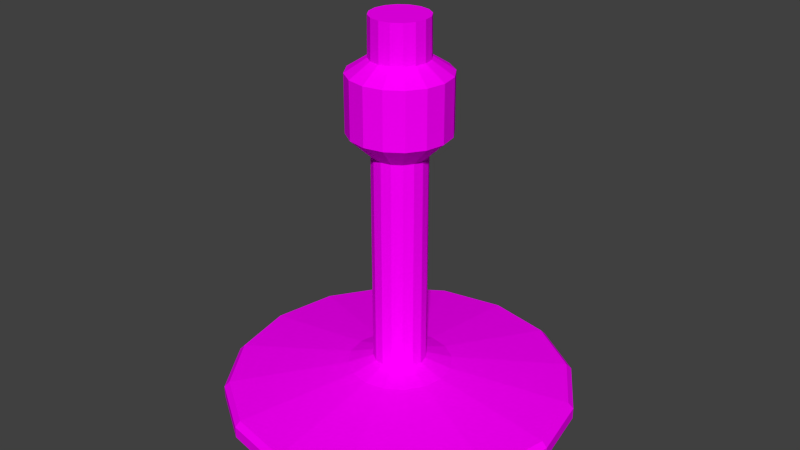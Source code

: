 # Source: lamp.blend  (saved by Blender 2.79.0; exported with 4.5.12 LTS)
import bpy
from mathutils import Matrix  # noqa: F401  (used for matrix-valued properties, if any)

bpy.ops.wm.read_factory_settings(use_empty=True)
scene = bpy.context.scene
scene.name = 'Scene'

# ---- collections
col_collection_1 = bpy.data.collections.new('Collection 1'); scene.collection.children.link(col_collection_1)

# ---- images (referenced by path relative to the original .blend; pixels are not part of the script)
import os
ASSET_DIR = os.environ.get("B2B_ASSET_DIR", "")  # directory of the original .blend (textures are referenced by path, not embedded)
HERE = os.path.dirname(os.path.abspath(__file__))  # packed textures are extracted next to this script under _unpacked/

def load_image(name, relpath, width, height, colorspace="sRGB"):
    """Load a texture the original file referenced (path relative to the .blend, or extracted next to this script)."""
    p = next((c for c in (os.path.join(HERE, relpath), os.path.join(ASSET_DIR, relpath)) if relpath and os.path.exists(c)), "")
    if p:
        img = bpy.data.images.load(p, check_existing=True)
        img.name = name
    else:  # same state as the original file: an image datablock whose file is absent (Cycles renders it pink)
        img = bpy.data.images.new(name, width, height)
        img.source = "FILE"
        img.filepath = "//" + (relpath or name)
    img.colorspace_settings.name = colorspace
    return img
img_lamp_png = load_image('lamp.png', 'lamp.png', 1024, 1024, 'sRGB')

# ---- materials (node trees are filled in below, after node groups)
mat_lamp = bpy.data.materials.new('lamp')
mat_lamp.alpha_threshold = 0.0
mat_lamp.roughness = 0.5
mat_lamp.line_color = (0.0, 0.0, 0.0, 1.0)

# ---- material node trees
mat_lamp.use_nodes = True; mat_lamp.node_tree.nodes.clear()
_N = mat_lamp.node_tree.nodes; _L = mat_lamp.node_tree.links
n0 = _N.new('ShaderNodeOutputMaterial'); n0.name = 'Material Output'; n0.location = (300, 300)
n1 = _N.new('ShaderNodeBsdfDiffuse'); n1.name = 'Diffuse BSDF'; n1.location = (10, 300)
n2 = _N.new('ShaderNodeTexImage'); n2.name = 'Image Texture'; n2.location = (-180, 300)
n2.width = 140
n2.image = img_lamp_png
_L.new(n1.outputs[0], n0.inputs[0])
_L.new(n2.outputs[0], n1.inputs[0])
n0.is_active_output = True

# ---- world
world_world = bpy.data.worlds.new('World'); scene.world = world_world
world_world.color = (0.05088, 0.05088, 0.05088)
world_world.use_sun_shadow = False
world_world.sun_shadow_jitter_overblur = 0.0
world_world.cycles.sampling_method = 'NONE'
world_world.cycles.sample_map_resolution = 256

# ---- meshes
me_cylinder = bpy.data.meshes.new('Cylinder')
me_cylinder.from_pydata([(-1.239e-09, 0.05038, -0.06701), (-5.046e-10, 0.04978, 9.362e-05), (0.01928, 0.04655, -0.06701), (0.01905, 0.04599, 9.362e-05), (0.03562, 0.03562, -0.06701), (0.0352, 0.0352, 9.362e-05), (0.04655, 0.01928, -0.06701), (0.04599, 0.01905, 9.362e-05), (0.05038, -2.355e-09, -0.06701), (0.04978, -2.327e-09, 9.362e-05), (0.04655, -0.01928, -0.06701), (0.04599, -0.01905, 9.362e-05), (0.03562, -0.03562, -0.06701), (0.0352, -0.0352, 9.362e-05), (0.01928, -0.04655, -0.06701), (0.01905, -0.04599, 9.362e-05), (6.369e-09, -0.05038, -0.06701), (7.011e-09, -0.04978, 9.362e-05), (-0.01928, -0.04655, -0.06701), (-0.01905, -0.04599, 9.362e-05), (-0.03562, -0.03562, -0.06701), (-0.0352, -0.0352, 9.362e-05), (-0.04655, -0.01928, -0.06701), (-0.04599, -0.01905, 9.362e-05), (-0.05038, 4.476e-10, -0.06701), (-0.04978, 4.426e-10, 9.362e-05), (-0.04655, 0.01928, -0.06701), (-0.04599, 0.01905, 9.362e-05), (-0.03562, 0.03562, -0.06701), (-0.0352, 0.0352, 9.362e-05), (-0.01928, 0.04655, -0.06701), (-0.01905, 0.04599, 9.362e-05), (-2.677e-09, 0.0871, -0.09084), (0.03333, 0.08047, -0.09084), (0.06159, 0.06159, -0.09084), (0.08047, 0.03333, -0.09084), (0.0871, -4.376e-09, -0.09084), (0.08047, -0.03333, -0.09084), (0.06159, -0.06159, -0.09084), (0.03333, -0.08047, -0.09084), (1.047e-08, -0.0871, -0.09084), (-0.03333, -0.08047, -0.09084), (-0.06159, -0.06159, -0.09084), (-0.08047, -0.03333, -0.09084), (-0.0871, 4.696e-10, -0.09084), (-0.08047, 0.03333, -0.09084), (-0.06159, 0.06159, -0.09084), (-0.03333, 0.08047, -0.09084), (3.256e-10, 0.0871, -0.1896), (0.03333, 0.08047, -0.1896), (0.06159, 0.06159, -0.1896), (0.08047, 0.03333, -0.1896), (0.0871, -4.376e-09, -0.1896), (0.08047, -0.03333, -0.1896), (0.06159, -0.06159, -0.1896), (0.03333, -0.08047, -0.1896), (1.348e-08, -0.0871, -0.1896), (-0.03333, -0.08047, -0.1896), (-0.06159, -0.06159, -0.1896), (-0.08047, -0.03333, -0.1896), (-0.0871, 4.696e-10, -0.1896), (-0.08047, 0.03333, -0.1896), (-0.06159, 0.06159, -0.1896), (-0.03333, 0.08047, -0.1896), (1.936e-09, 0.04723, -0.2273), (0.01807, 0.04363, -0.2273), (0.03339, 0.03339, -0.2273), (0.04363, 0.01807, -0.2273), (0.04723, -1.878e-09, -0.2273), (0.04363, -0.01807, -0.2273), (0.03339, -0.03339, -0.2273), (0.01807, -0.04363, -0.2273), (9.067e-09, -0.04723, -0.2273), (-0.01807, -0.04363, -0.2273), (-0.03339, -0.03339, -0.2273), (-0.04363, -0.01807, -0.2273), (-0.04723, 7.493e-10, -0.2273), (-0.04363, 0.01807, -0.2273), (-0.03339, 0.03339, -0.2273), (-0.01807, 0.04363, -0.2273), (1.074e-08, 0.04647, -0.6056), (0.01778, 0.04293, -0.6056), (0.03286, 0.03286, -0.6056), (0.04293, 0.01778, -0.6056), (0.04647, -1.601e-09, -0.6056), (0.04293, -0.01778, -0.6056), (0.03286, -0.03286, -0.6056), (0.01778, -0.04293, -0.6056), (1.775e-08, -0.04647, -0.6056), (-0.01778, -0.04293, -0.6056), (-0.03286, -0.03286, -0.6056), (-0.04293, -0.01778, -0.6056), (-0.04647, 9.841e-10, -0.6056), (-0.04293, 0.01778, -0.6056), (-0.03286, 0.03286, -0.6056), (-0.01778, 0.04293, -0.6056), (8.996e-09, 0.09101, -0.6189), (0.03483, 0.08408, -0.6189), (0.06435, 0.06435, -0.6189), (0.08408, 0.03483, -0.6189), (0.09101, -3.936e-09, -0.6189), (0.08408, -0.03483, -0.6189), (0.06435, -0.06435, -0.6189), (0.03483, -0.08408, -0.6189), (2.274e-08, -0.09101, -0.6189), (-0.03483, -0.08408, -0.6189), (-0.06435, -0.06435, -0.6189), (-0.08408, -0.03483, -0.6189), (-0.09101, 1.127e-09, -0.6189), (-0.08408, 0.03483, -0.6189), (-0.06435, 0.06435, -0.6189), (-0.03483, 0.08408, -0.6189), (-1.497e-08, 0.2975, -0.6469), (0.1139, 0.2749, -0.6469), (0.2104, 0.2104, -0.6469), (0.2749, 0.1139, -0.6469), (0.2975, -1.278e-08, -0.6469), (0.2749, -0.1139, -0.6469), (0.2104, -0.2104, -0.6469), (0.1139, -0.2749, -0.6469), (2.995e-08, -0.2975, -0.6469), (-0.1139, -0.2749, -0.6469), (-0.2104, -0.2104, -0.6469), (-0.2749, -0.1139, -0.6469), (-0.2975, 3.776e-09, -0.6469), (-0.2749, 0.1139, -0.6469), (-0.2104, 0.2104, -0.6469), (-0.1139, 0.2749, -0.6469), (-1.574e-08, 0.3068, -0.6565), (0.1174, 0.2834, -0.6565), (0.2169, 0.2169, -0.6565), (0.2834, 0.1174, -0.6565), (0.3068, -1.304e-08, -0.6565), (0.2834, -0.1174, -0.6565), (0.2169, -0.2169, -0.6565), (0.1174, -0.2834, -0.6565), (3.058e-08, -0.3068, -0.6565), (-0.1174, -0.2834, -0.6565), (-0.2169, -0.2169, -0.6565), (-0.2834, -0.1174, -0.6565), (-0.3068, 4.028e-09, -0.6565), (-0.2834, 0.1174, -0.6565), (-0.2169, 0.2169, -0.6565), (-0.1174, 0.2834, -0.6565), (-1.52e-08, 0.3068, -0.6768), (0.1174, 0.2834, -0.6768), (0.2169, 0.2169, -0.6768), (0.2834, 0.1174, -0.6768), (0.3068, -1.304e-08, -0.6768), (0.2834, -0.1174, -0.6768), (0.2169, -0.2169, -0.6768), (0.1174, -0.2834, -0.6768), (3.112e-08, -0.3068, -0.6768), (-0.1174, -0.2834, -0.6768), (-0.2169, -0.2169, -0.6768), (-0.2834, -0.1174, -0.6768), (-0.3068, 4.028e-09, -0.6768), (-0.2834, 0.1174, -0.6768), (-0.2169, 0.2169, -0.6768), (-0.1174, 0.2834, -0.6768), (-1.503e-08, 0.293, -0.69), (0.1121, 0.2707, -0.69), (0.2072, 0.2072, -0.69), (0.2707, 0.1121, -0.69), (0.293, -1.24e-08, -0.69), (0.2707, -0.1121, -0.69), (0.2072, -0.2072, -0.69), (0.1121, -0.2707, -0.69), (2.921e-08, -0.293, -0.69), (-0.1121, -0.2707, -0.69), (-0.2072, -0.2072, -0.69), (-0.2707, -0.1121, -0.69), (-0.293, 3.896e-09, -0.69), (-0.2707, 0.1121, -0.69), (-0.2072, 0.2072, -0.69), (-0.1121, 0.2707, -0.69), (-9.411e-09, 0.2793, -0.6807), (0.1069, 0.2581, -0.6807), (0.1975, 0.1975, -0.6807), (0.2581, 0.1069, -0.6807), (0.2793, -1.428e-08, -0.6807), (0.2581, -0.1069, -0.6807), (0.1975, -0.1975, -0.6807), (0.1069, -0.2581, -0.6807), (3.277e-08, -0.2793, -0.6807), (-0.1069, -0.2581, -0.6807), (-0.1975, -0.1975, -0.6807), (-0.2581, -0.1069, -0.6807), (-0.2793, 1.262e-09, -0.6807), (-0.2581, 0.1069, -0.6807), (-0.1975, 0.1975, -0.6807), (-0.1069, 0.2581, -0.6807), (-8.115e-09, 0.1987, -0.7009), (0.07606, 0.1836, -0.7009), (0.1405, 0.1405, -0.7009), (0.1836, 0.07606, -0.7009), (0.1987, -8.899e-09, -0.7009), (0.1836, -0.07606, -0.7009), (0.1405, -0.1405, -0.7009), (0.07606, -0.1836, -0.7009), (2.19e-08, -0.1987, -0.7009), (-0.07606, -0.1836, -0.7009), (-0.1405, -0.1405, -0.7009), (-0.1836, -0.07606, -0.7009), (-0.1987, 2.159e-09, -0.7009), (-0.1836, 0.07606, -0.7009), (-0.1405, 0.1405, -0.7009), (-0.07606, 0.1836, -0.7009), (-6.65e-09, 0.121, -0.71), (0.04629, 0.1118, -0.71), (0.08553, 0.08553, -0.71), (0.1118, 0.04629, -0.71), (0.121, -5.843e-09, -0.71), (0.1118, -0.04629, -0.71), (0.08553, -0.08553, -0.71), (0.04629, -0.1118, -0.71), (1.161e-08, -0.121, -0.71), (-0.04629, -0.1118, -0.71), (-0.08553, -0.08553, -0.71), (-0.1118, -0.04629, -0.71), (-0.121, 8.863e-10, -0.71), (-0.1118, 0.04629, -0.71), (-0.08553, 0.08553, -0.71), (-0.04629, 0.1118, -0.71)], [], [(0, 1, 3, 2), (2, 3, 5, 4), (4, 5, 7, 6), (6, 7, 9, 8), (8, 9, 11, 10), (10, 11, 13, 12), (12, 13, 15, 14), (14, 15, 17, 16), (16, 17, 19, 18), (18, 19, 21, 20), (20, 21, 23, 22), (22, 23, 25, 24), (24, 25, 27, 26), (26, 27, 29, 28), (3, 1, 31, 29, 27, 25, 23, 21, 19, 17, 15, 13, 11, 9, 7, 5), (30, 31, 1, 0), (28, 29, 31, 30), (6, 8, 36, 35), (38, 39, 55, 54), (28, 30, 47, 46), (12, 14, 39, 38), (18, 20, 42, 41), (2, 4, 34, 33), (24, 26, 45, 44), (8, 10, 37, 36), (30, 0, 32, 47), (0, 2, 33, 32), (14, 16, 40, 39), (20, 22, 43, 42), (4, 6, 35, 34), (26, 28, 46, 45), (10, 12, 38, 37), (16, 18, 41, 40), (22, 24, 44, 43), (55, 56, 72, 71), (36, 37, 53, 52), (47, 32, 48, 63), (34, 35, 51, 50), (45, 46, 62, 61), (32, 33, 49, 48), (43, 44, 60, 59), (41, 42, 58, 57), (39, 40, 56, 55), (37, 38, 54, 53), (35, 36, 52, 51), (46, 47, 63, 62), (33, 34, 50, 49), (44, 45, 61, 60), (42, 43, 59, 58), (40, 41, 57, 56), (72, 73, 89, 88), (53, 54, 70, 69), (51, 52, 68, 67), (62, 63, 79, 78), (49, 50, 66, 65), (60, 61, 77, 76), (58, 59, 75, 74), (56, 57, 73, 72), (54, 55, 71, 70), (52, 53, 69, 68), (63, 48, 64, 79), (50, 51, 67, 66), (61, 62, 78, 77), (48, 49, 65, 64), (59, 60, 76, 75), (57, 58, 74, 73), (89, 90, 106, 105), (70, 71, 87, 86), (68, 69, 85, 84), (79, 64, 80, 95), (66, 67, 83, 82), (77, 78, 94, 93), (64, 65, 81, 80), (75, 76, 92, 91), (73, 74, 90, 89), (71, 72, 88, 87), (69, 70, 86, 85), (67, 68, 84, 83), (78, 79, 95, 94), (65, 66, 82, 81), (76, 77, 93, 92), (74, 75, 91, 90), (106, 107, 123, 122), (87, 88, 104, 103), (85, 86, 102, 101), (83, 84, 100, 99), (94, 95, 111, 110), (81, 82, 98, 97), (92, 93, 109, 108), (90, 91, 107, 106), (88, 89, 105, 104), (86, 87, 103, 102), (84, 85, 101, 100), (95, 80, 96, 111), (82, 83, 99, 98), (93, 94, 110, 109), (80, 81, 97, 96), (91, 92, 108, 107), (112, 113, 129, 128), (104, 105, 121, 120), (102, 103, 119, 118), (100, 101, 117, 116), (111, 96, 112, 127), (98, 99, 115, 114), (109, 110, 126, 125), (96, 97, 113, 112), (107, 108, 124, 123), (105, 106, 122, 121), (103, 104, 120, 119), (101, 102, 118, 117), (99, 100, 116, 115), (110, 111, 127, 126), (97, 98, 114, 113), (108, 109, 125, 124), (129, 130, 146, 145), (123, 124, 140, 139), (121, 122, 138, 137), (119, 120, 136, 135), (117, 118, 134, 133), (115, 116, 132, 131), (126, 127, 143, 142), (113, 114, 130, 129), (124, 125, 141, 140), (122, 123, 139, 138), (120, 121, 137, 136), (118, 119, 135, 134), (116, 117, 133, 132), (127, 112, 128, 143), (114, 115, 131, 130), (125, 126, 142, 141), (146, 147, 163, 162), (140, 141, 157, 156), (138, 139, 155, 154), (136, 137, 153, 152), (134, 135, 151, 150), (132, 133, 149, 148), (143, 128, 144, 159), (130, 131, 147, 146), (141, 142, 158, 157), (128, 129, 145, 144), (139, 140, 156, 155), (137, 138, 154, 153), (135, 136, 152, 151), (133, 134, 150, 149), (131, 132, 148, 147), (142, 143, 159, 158), (163, 164, 180, 179), (157, 158, 174, 173), (144, 145, 161, 160), (155, 156, 172, 171), (153, 154, 170, 169), (151, 152, 168, 167), (149, 150, 166, 165), (147, 148, 164, 163), (158, 159, 175, 174), (145, 146, 162, 161), (156, 157, 173, 172), (154, 155, 171, 170), (152, 153, 169, 168), (150, 151, 167, 166), (148, 149, 165, 164), (159, 144, 160, 175), (180, 181, 197, 196), (174, 175, 191, 190), (161, 162, 178, 177), (172, 173, 189, 188), (170, 171, 187, 186), (168, 169, 185, 184), (166, 167, 183, 182), (164, 165, 181, 180), (175, 160, 176, 191), (162, 163, 179, 178), (173, 174, 190, 189), (160, 161, 177, 176), (171, 172, 188, 187), (169, 170, 186, 185), (167, 168, 184, 183), (165, 166, 182, 181), (197, 198, 214, 213), (191, 176, 192, 207), (178, 179, 195, 194), (189, 190, 206, 205), (176, 177, 193, 192), (187, 188, 204, 203), (185, 186, 202, 201), (183, 184, 200, 199), (181, 182, 198, 197), (179, 180, 196, 195), (190, 191, 207, 206), (177, 178, 194, 193), (188, 189, 205, 204), (186, 187, 203, 202), (184, 185, 201, 200), (182, 183, 199, 198), (208, 209, 210, 211, 212, 213, 214, 215, 216, 217, 218, 219, 220, 221, 222, 223), (195, 196, 212, 211), (206, 207, 223, 222), (193, 194, 210, 209), (204, 205, 221, 220), (202, 203, 219, 218), (200, 201, 217, 216), (198, 199, 215, 214), (196, 197, 213, 212), (207, 192, 208, 223), (194, 195, 211, 210), (205, 206, 222, 221), (192, 193, 209, 208), (203, 204, 220, 219), (201, 202, 218, 217), (199, 200, 216, 215)])
me_cylinder.polygons.foreach_set('use_smooth', [0, 0, 0, 0, 0, 0, 0, 0, 0, 0, 0, 0, 0, 0, 0, 0, 0, 0, 0, 0, 0, 0, 0, 0, 0, 0, 0, 0, 0, 0, 0, 0, 0, 0, 0, 0, 0, 0, 0, 0, 0, 0, 0, 0, 0, 0, 0, 0, 0, 0, 0, 0, 0, 0, 0, 0, 0, 0, 0, 0, 0, 0, 0, 0, 0, 0, 0, 0, 0, 0, 0, 0, 0, 0, 0, 0, 0, 0, 0, 0, 0, 0, 0, 0, 0, 0, 0, 0, 0, 0, 0, 0, 0, 0, 0, 0, 0, 0, 0, 0, 0, 0, 0, 0, 0, 0, 0, 0, 0, 0, 0, 0, 0, 0, 0, 0, 0, 0, 0, 0, 0, 0, 0, 0, 0, 0, 0, 0, 0, 0, 0, 0, 0, 0, 0, 0, 0, 0, 0, 0, 0, 0, 0, 0, 0, 0, 0, 0, 0, 0, 0, 0, 0, 0, 0, 0, 0, 0, 0, 0, 0, 0, 1, 0, 0, 0, 0, 0, 0, 0, 0, 0, 0, 0, 0, 0, 0, 0, 1, 1, 1, 1, 1, 1, 1, 1, 1, 1, 1, 1, 1, 1, 1, 1, 1, 1, 1, 1, 1, 1, 1, 1, 1, 1, 1, 1, 1, 1, 1, 1])
_uv = me_cylinder.uv_layers.new(name='UVMap')
_uv.uv.foreach_set('vector', [0.1421, 0.01776, 0.1421, 0.4248, 0.1586, 0.4248, 0.1586, 0.01776, 0.1586, 0.01776, 0.1586, 0.4248, 0.1726, 0.4248, 0.1726, 0.01776, 0.1726, 0.01776, 0.1726, 0.4248, 0.1819, 0.4248, 0.1819, 0.01776, 0.1819, 0.01776, 0.1819, 0.4248, 0.1852, 0.4248, 0.1852, 0.01776, 0.1852, 0.01776, 0.1852, 0.4248, 0.1819, 0.4248, 0.1819, 0.01776, 0.1819, 0.01776, 0.1819, 0.4248, 0.1726, 0.4248, 0.1726, 0.01776, 0.1726, 0.01776, 0.1726, 0.4248, 0.1586, 0.4248, 0.1586, 0.01776, 0.1586, 0.01776, 0.1586, 0.4248, 0.1421, 0.4248, 0.1421, 0.01776, 0.1421, 0.01776, 0.1421, 0.4248, 0.1256, 0.4248, 0.1256, 0.01776, 0.1256, 0.01776, 0.1256, 0.4248, 0.1117, 0.4248, 0.1117, 0.01776, 0.1117, 0.01776, 0.1117, 0.4248, 0.1023, 0.4248, 0.1023, 0.01776, 0.1023, 0.01776, 0.1023, 0.4248, 0.09906, 0.4248, 0.09906, 0.01776, 0.09906, 0.01776, 0.09906, 0.4248, 0.1023, 0.4248, 0.1023, 0.01776, 0.1023, 0.01776, 0.1023, 0.4248, 0.1117, 0.4248, 0.1117, 0.01776, 0.7218, 0.3731, 0.7088, 0.376, 0.6957, 0.3731, 0.6846, 0.3649, 0.6771, 0.3526, 0.6745, 0.3382, 0.6771, 0.3237, 0.6846, 0.3114, 0.6957, 0.3032, 0.7088, 0.3004, 0.7218, 0.3032, 0.7329, 0.3114, 0.7404, 0.3237, 0.743, 0.3382, 0.7404, 0.3526, 0.7329, 0.3649, 0.1256, 0.01776, 0.1256, 0.4248, 0.1421, 0.4248, 0.1421, 0.01776, 0.1117, 0.01776, 0.1117, 0.4248, 0.1256, 0.4248, 0.1256, 0.01776, 0.2103, 1.001, 0.2162, 1.001, 0.2718, 0.9239, 0.2617, 0.9239, 0.2331, 0.9239, 0.1903, 0.9239, 0.1903, 0.6048, 0.2331, 0.6048, 0.08588, 1.001, 0.1106, 1.001, 0.08936, 0.9239, 0.04655, 0.9239, 0.1938, 1.001, 0.169, 1.001, 0.1903, 0.9239, 0.2331, 0.9239, 0.1106, 1.001, 0.08588, 1.001, 0.04655, 0.9239, 0.08936, 0.9239, 0.169, 1.001, 0.1938, 1.001, 0.2331, 0.9239, 0.1903, 0.9239, 0.06353, 1.001, 0.06934, 1.001, 0.01795, 0.9239, 0.007912, 0.9239, 0.2162, 1.001, 0.2103, 1.001, 0.2617, 0.9239, 0.2718, 0.9239, 0.1106, 1.001, 0.1398, 1.001, 0.1398, 0.9239, 0.08936, 0.9239, 0.1398, 1.001, 0.169, 1.001, 0.1903, 0.9239, 0.1398, 0.9239, 0.169, 1.001, 0.1398, 1.001, 0.1398, 0.9239, 0.1903, 0.9239, 0.08588, 1.001, 0.06934, 1.001, 0.01795, 0.9239, 0.04655, 0.9239, 0.1938, 1.001, 0.2103, 1.001, 0.2617, 0.9239, 0.2331, 0.9239, 0.06934, 1.001, 0.08588, 1.001, 0.04655, 0.9239, 0.01795, 0.9239, 0.2103, 1.001, 0.1938, 1.001, 0.2331, 0.9239, 0.2617, 0.9239, 0.1398, 1.001, 0.1106, 1.001, 0.08936, 0.9239, 0.1398, 0.9239, 0.06934, 1.001, 0.06353, 1.001, 0.007912, 0.9239, 0.01795, 0.9239, 0.1903, 0.6048, 0.1398, 0.6048, 0.1398, 0.483, 0.1672, 0.483, 0.2718, 0.9239, 0.2617, 0.9239, 0.2617, 0.6048, 0.2718, 0.6048, 0.08936, 0.9239, 0.1398, 0.9239, 0.1398, 0.6048, 0.08936, 0.6048, 0.2331, 0.9239, 0.2617, 0.9239, 0.2617, 0.6048, 0.2331, 0.6048, 0.01795, 0.9239, 0.04655, 0.9239, 0.04655, 0.6048, 0.01795, 0.6048, 0.1398, 0.9239, 0.1903, 0.9239, 0.1903, 0.6048, 0.1398, 0.6048, 0.01795, 0.9239, 0.007912, 0.9239, 0.007912, 0.6048, 0.01795, 0.6048, 0.08936, 0.9239, 0.04655, 0.9239, 0.04655, 0.6048, 0.08936, 0.6048, 0.1903, 0.9239, 0.1398, 0.9239, 0.1398, 0.6048, 0.1903, 0.6048, 0.2617, 0.9239, 0.2331, 0.9239, 0.2331, 0.6048, 0.2617, 0.6048, 0.2617, 0.9239, 0.2718, 0.9239, 0.2718, 0.6048, 0.2617, 0.6048, 0.04655, 0.9239, 0.08936, 0.9239, 0.08936, 0.6048, 0.04655, 0.6048, 0.1903, 0.9239, 0.2331, 0.9239, 0.2331, 0.6048, 0.1903, 0.6048, 0.007912, 0.9239, 0.01795, 0.9239, 0.01795, 0.6048, 0.007912, 0.6048, 0.04655, 0.9239, 0.01795, 0.9239, 0.01795, 0.6048, 0.04655, 0.6048, 0.1398, 0.9239, 0.08936, 0.9239, 0.08936, 0.6048, 0.1398, 0.6048, 0.1424, 0.3837, 0.1297, 0.3837, 0.1252, 0.113, 0.1424, 0.113, 0.2617, 0.6048, 0.2331, 0.6048, 0.1904, 0.483, 0.2059, 0.483, 0.2617, 0.6048, 0.2718, 0.6048, 0.2114, 0.483, 0.2059, 0.483, 0.04655, 0.6048, 0.08936, 0.6048, 0.1125, 0.483, 0.08926, 0.483, 0.1903, 0.6048, 0.2331, 0.6048, 0.1904, 0.483, 0.1672, 0.483, 0.007912, 0.6048, 0.01795, 0.6048, 0.07375, 0.483, 0.06831, 0.483, 0.04655, 0.6048, 0.01795, 0.6048, 0.07375, 0.483, 0.08926, 0.483, 0.1398, 0.6048, 0.08936, 0.6048, 0.1125, 0.483, 0.1398, 0.483, 0.2331, 0.6048, 0.1903, 0.6048, 0.1672, 0.483, 0.1904, 0.483, 0.2718, 0.6048, 0.2617, 0.6048, 0.2059, 0.483, 0.2114, 0.483, 0.08936, 0.6048, 0.1398, 0.6048, 0.1398, 0.483, 0.1125, 0.483, 0.2331, 0.6048, 0.2617, 0.6048, 0.2059, 0.483, 0.1904, 0.483, 0.01795, 0.6048, 0.04655, 0.6048, 0.08926, 0.483, 0.07375, 0.483, 0.1398, 0.6048, 0.1903, 0.6048, 0.1672, 0.483, 0.1398, 0.483, 0.01795, 0.6048, 0.007912, 0.6048, 0.06831, 0.483, 0.07375, 0.483, 0.08936, 0.6048, 0.04655, 0.6048, 0.08926, 0.483, 0.1125, 0.483, 0.9029, 0.8799, 0.8985, 0.8831, 0.8895, 0.8731, 0.898, 0.8669, 0.1658, 0.3837, 0.155, 0.3837, 0.1595, 0.113, 0.174, 0.113, 0.1755, 0.3837, 0.173, 0.3837, 0.1838, 0.113, 0.1872, 0.113, 0.1297, 0.3837, 0.1424, 0.3837, 0.1424, 0.113, 0.1252, 0.113, 0.1658, 0.3837, 0.173, 0.3837, 0.1838, 0.113, 0.174, 0.113, 0.1117, 0.3837, 0.1189, 0.3837, 0.1107, 0.113, 0.1009, 0.113, 0.1424, 0.3837, 0.155, 0.3837, 0.1595, 0.113, 0.1424, 0.113, 0.1117, 0.3837, 0.1092, 0.3837, 0.09754, 0.113, 0.1009, 0.113, 0.1297, 0.3837, 0.1189, 0.3837, 0.1107, 0.113, 0.1252, 0.113, 0.155, 0.3837, 0.1424, 0.3837, 0.1424, 0.113, 0.1595, 0.113, 0.173, 0.3837, 0.1658, 0.3837, 0.174, 0.113, 0.1838, 0.113, 0.173, 0.3837, 0.1755, 0.3837, 0.1872, 0.113, 0.1838, 0.113, 0.1189, 0.3837, 0.1297, 0.3837, 0.1252, 0.113, 0.1107, 0.113, 0.155, 0.3837, 0.1658, 0.3837, 0.174, 0.113, 0.1595, 0.113, 0.1092, 0.3837, 0.1117, 0.3837, 0.1009, 0.113, 0.09754, 0.113, 0.1189, 0.3837, 0.1117, 0.3837, 0.1009, 0.113, 0.1107, 0.113, 0.8895, 0.8731, 0.8838, 0.8825, 0.8289, 0.8574, 0.8475, 0.8267, 0.9131, 0.8799, 0.908, 0.8788, 0.908, 0.8647, 0.918, 0.8669, 0.9203, 0.8879, 0.9174, 0.8831, 0.9265, 0.8731, 0.9321, 0.8825, 0.9203, 0.8992, 0.9213, 0.8936, 0.9341, 0.8936, 0.9321, 0.9046, 0.8985, 0.904, 0.9029, 0.9072, 0.898, 0.9203, 0.8895, 0.914, 0.9131, 0.9072, 0.9174, 0.904, 0.9265, 0.914, 0.918, 0.9203, 0.8946, 0.8936, 0.8956, 0.8992, 0.8838, 0.9046, 0.8818, 0.8936, 0.8985, 0.8831, 0.8956, 0.8879, 0.8838, 0.8825, 0.8895, 0.8731, 0.908, 0.8788, 0.9029, 0.8799, 0.898, 0.8669, 0.908, 0.8647, 0.9174, 0.8831, 0.9131, 0.8799, 0.918, 0.8669, 0.9265, 0.8731, 0.9213, 0.8936, 0.9203, 0.8879, 0.9321, 0.8825, 0.9341, 0.8936, 0.9029, 0.9072, 0.908, 0.9083, 0.908, 0.9225, 0.898, 0.9203, 0.9174, 0.904, 0.9203, 0.8992, 0.9321, 0.9046, 0.9265, 0.914, 0.8956, 0.8992, 0.8985, 0.904, 0.8895, 0.914, 0.8838, 0.9046, 0.908, 0.9083, 0.9131, 0.9072, 0.918, 0.9203, 0.908, 0.9225, 0.8956, 0.8879, 0.8946, 0.8936, 0.8818, 0.8936, 0.8838, 0.8825, 0.9124, 0.9636, 0.9404, 0.9636, 0.9413, 0.9152, 0.9124, 0.9152, 0.908, 0.8647, 0.898, 0.8669, 0.8752, 0.8062, 0.908, 0.7991, 0.9265, 0.8731, 0.918, 0.8669, 0.9407, 0.8062, 0.9685, 0.8267, 0.9341, 0.8936, 0.9321, 0.8825, 0.987, 0.8574, 0.9935, 0.8936, 0.898, 0.9203, 0.908, 0.9225, 0.908, 0.9881, 0.8752, 0.9809, 0.9265, 0.914, 0.9321, 0.9046, 0.987, 0.9297, 0.9685, 0.9604, 0.8838, 0.9046, 0.8895, 0.914, 0.8475, 0.9604, 0.8289, 0.9297, 0.908, 0.9225, 0.918, 0.9203, 0.9407, 0.9809, 0.908, 0.9881, 0.8838, 0.8825, 0.8818, 0.8936, 0.8224, 0.8936, 0.8289, 0.8574, 0.898, 0.8669, 0.8895, 0.8731, 0.8475, 0.8267, 0.8752, 0.8062, 0.918, 0.8669, 0.908, 0.8647, 0.908, 0.7991, 0.9407, 0.8062, 0.9321, 0.8825, 0.9265, 0.8731, 0.9685, 0.8267, 0.987, 0.8574, 0.9321, 0.9046, 0.9341, 0.8936, 0.9935, 0.8936, 0.987, 0.9297, 0.8895, 0.914, 0.898, 0.9203, 0.8752, 0.9809, 0.8475, 0.9604, 0.918, 0.9203, 0.9265, 0.914, 0.9685, 0.9604, 0.9407, 0.9809, 0.8818, 0.8936, 0.8838, 0.9046, 0.8289, 0.9297, 0.8224, 0.8936, 0.9413, 0.9152, 0.9658, 0.9152, 0.9658, 0.8124, 0.9413, 0.8124, 0.8446, 0.9636, 0.839, 0.9636, 0.8367, 0.9152, 0.8425, 0.9152, 0.8843, 0.9636, 0.8605, 0.9636, 0.8589, 0.9152, 0.8834, 0.9152, 0.9404, 0.9636, 0.9124, 0.9636, 0.9124, 0.9152, 0.9413, 0.9152, 0.9801, 0.9636, 0.9642, 0.9636, 0.9658, 0.9152, 0.9822, 0.9152, 0.9801, 0.9636, 0.9857, 0.9636, 0.988, 0.9152, 0.9822, 0.9152, 0.8605, 0.9636, 0.8843, 0.9636, 0.8834, 0.9152, 0.8589, 0.9152, 0.9404, 0.9636, 0.9642, 0.9636, 0.9658, 0.9152, 0.9413, 0.9152, 0.839, 0.9636, 0.8446, 0.9636, 0.8425, 0.9152, 0.8367, 0.9152, 0.8605, 0.9636, 0.8446, 0.9636, 0.8425, 0.9152, 0.8589, 0.9152, 0.9124, 0.9636, 0.8843, 0.9636, 0.8834, 0.9152, 0.9124, 0.9152, 0.9642, 0.9636, 0.9404, 0.9636, 0.9413, 0.9152, 0.9658, 0.9152, 0.9857, 0.9636, 0.9801, 0.9636, 0.9822, 0.9152, 0.988, 0.9152, 0.8843, 0.9636, 0.9124, 0.9636, 0.9124, 0.9152, 0.8834, 0.9152, 0.9642, 0.9636, 0.9801, 0.9636, 0.9822, 0.9152, 0.9658, 0.9152, 0.8446, 0.9636, 0.8605, 0.9636, 0.8589, 0.9152, 0.8425, 0.9152, 0.9112, 0.5617, 0.9732, 0.4592, 0.9613, 0.4537, 0.902, 0.5517, 0.8367, 0.9152, 0.8425, 0.9152, 0.8425, 0.8124, 0.8367, 0.8124, 0.8589, 0.9152, 0.8425, 0.9152, 0.8425, 0.8124, 0.8589, 0.8124, 0.9124, 0.9152, 0.8834, 0.9152, 0.8834, 0.8124, 0.9124, 0.8124, 0.9658, 0.9152, 0.9413, 0.9152, 0.9413, 0.8124, 0.9658, 0.8124, 0.988, 0.9152, 0.9822, 0.9152, 0.9822, 0.8124, 0.988, 0.8124, 0.8834, 0.9152, 0.9124, 0.9152, 0.9124, 0.8124, 0.8834, 0.8124, 0.9658, 0.9152, 0.9822, 0.9152, 0.9822, 0.8124, 0.9658, 0.8124, 0.8425, 0.9152, 0.8589, 0.9152, 0.8589, 0.8124, 0.8425, 0.8124, 0.9124, 0.9152, 0.9413, 0.9152, 0.9413, 0.8124, 0.9124, 0.8124, 0.8425, 0.9152, 0.8367, 0.9152, 0.8367, 0.8124, 0.8425, 0.8124, 0.8834, 0.9152, 0.8589, 0.9152, 0.8589, 0.8124, 0.8834, 0.8124, 0.9413, 0.9152, 0.9124, 0.9152, 0.9124, 0.8124, 0.9413, 0.8124, 0.9822, 0.9152, 0.9658, 0.9152, 0.9658, 0.8124, 0.9822, 0.8124, 0.9822, 0.9152, 0.988, 0.9152, 0.988, 0.8124, 0.9822, 0.8124, 0.8589, 0.9152, 0.8834, 0.9152, 0.8834, 0.8124, 0.8589, 0.8124, 0.9613, 0.4537, 0.9821, 0.3382, 0.9694, 0.3382, 0.9496, 0.4483, 0.4443, 0.4592, 0.5064, 0.5617, 0.5155, 0.5517, 0.4562, 0.4537, 0.7088, 0.6543, 0.8183, 0.6303, 0.8134, 0.6171, 0.7088, 0.6401, 0.4443, 0.2172, 0.4225, 0.3382, 0.4354, 0.3382, 0.4562, 0.2226, 0.5992, 0.04605, 0.5064, 0.1146, 0.5155, 0.1247, 0.6041, 0.0592, 0.8183, 0.04605, 0.7088, 0.02198, 0.7088, 0.03622, 0.8134, 0.0592, 0.9732, 0.2172, 0.9112, 0.1146, 0.902, 0.1247, 0.9613, 0.2226, 0.9732, 0.4592, 0.995, 0.3382, 0.9821, 0.3382, 0.9613, 0.4537, 0.5064, 0.5617, 0.5992, 0.6303, 0.6041, 0.6171, 0.5155, 0.5517, 0.8183, 0.6303, 0.9112, 0.5617, 0.902, 0.5517, 0.8134, 0.6171, 0.4225, 0.3382, 0.4443, 0.4592, 0.4562, 0.4537, 0.4354, 0.3382, 0.5064, 0.1146, 0.4443, 0.2172, 0.4562, 0.2226, 0.5155, 0.1247, 0.7088, 0.02198, 0.5992, 0.04605, 0.6041, 0.0592, 0.7088, 0.03622, 0.9112, 0.1146, 0.8183, 0.04605, 0.8134, 0.0592, 0.902, 0.1247, 0.995, 0.3382, 0.9732, 0.2172, 0.9613, 0.2226, 0.9821, 0.3382, 0.5992, 0.6303, 0.7088, 0.6543, 0.7088, 0.6401, 0.6041, 0.6171, 0.9694, 0.3382, 0.9496, 0.228, 0.8801, 0.2598, 0.8942, 0.3382, 0.5155, 0.5517, 0.6041, 0.6171, 0.609, 0.6042, 0.5244, 0.5417, 0.8134, 0.6171, 0.902, 0.5517, 0.8931, 0.5417, 0.8085, 0.6042, 0.4354, 0.3382, 0.4562, 0.4537, 0.4679, 0.4483, 0.4481, 0.3382, 0.5155, 0.1247, 0.4562, 0.2226, 0.4679, 0.228, 0.5244, 0.1346, 0.7088, 0.03622, 0.6041, 0.0592, 0.609, 0.07217, 0.7088, 0.05025, 0.902, 0.1247, 0.8134, 0.0592, 0.8085, 0.07217, 0.8931, 0.1346, 0.9821, 0.3382, 0.9613, 0.2226, 0.9496, 0.228, 0.9694, 0.3382, 0.6041, 0.6171, 0.7088, 0.6401, 0.7088, 0.6261, 0.609, 0.6042, 0.902, 0.5517, 0.9613, 0.4537, 0.9496, 0.4483, 0.8931, 0.5417, 0.4562, 0.4537, 0.5155, 0.5517, 0.5244, 0.5417, 0.4679, 0.4483, 0.7088, 0.6401, 0.8134, 0.6171, 0.8085, 0.6042, 0.7088, 0.6261, 0.4562, 0.2226, 0.4354, 0.3382, 0.4481, 0.3382, 0.4679, 0.228, 0.6041, 0.0592, 0.5155, 0.1247, 0.5244, 0.1346, 0.609, 0.07217, 0.8134, 0.0592, 0.7088, 0.03622, 0.7088, 0.05025, 0.8085, 0.07217, 0.9613, 0.2226, 0.902, 0.1247, 0.8931, 0.1346, 0.9496, 0.228, 0.8801, 0.2598, 0.8399, 0.1933, 0.7886, 0.25, 0.813, 0.2905, 0.609, 0.6042, 0.7088, 0.6261, 0.7088, 0.543, 0.6378, 0.5274, 0.8931, 0.5417, 0.9496, 0.4483, 0.8801, 0.4166, 0.8399, 0.483, 0.4679, 0.4483, 0.5244, 0.5417, 0.5776, 0.483, 0.5374, 0.4166, 0.7088, 0.6261, 0.8085, 0.6042, 0.7797, 0.5274, 0.7088, 0.543, 0.4679, 0.228, 0.4481, 0.3382, 0.5233, 0.3382, 0.5374, 0.2598, 0.609, 0.07217, 0.5244, 0.1346, 0.5776, 0.1933, 0.6378, 0.1489, 0.8085, 0.07217, 0.7088, 0.05025, 0.7088, 0.1333, 0.7797, 0.1489, 0.9496, 0.228, 0.8931, 0.1346, 0.8399, 0.1933, 0.8801, 0.2598, 0.9496, 0.4483, 0.9694, 0.3382, 0.8942, 0.3382, 0.8801, 0.4166, 0.5244, 0.5417, 0.609, 0.6042, 0.6378, 0.5274, 0.5776, 0.483, 0.8085, 0.6042, 0.8931, 0.5417, 0.8399, 0.483, 0.7797, 0.5274, 0.4481, 0.3382, 0.4679, 0.4483, 0.5374, 0.4166, 0.5233, 0.3382, 0.5244, 0.1346, 0.4679, 0.228, 0.5374, 0.2598, 0.5776, 0.1933, 0.7088, 0.05025, 0.609, 0.07217, 0.6378, 0.1489, 0.7088, 0.1333, 0.8931, 0.1346, 0.8085, 0.07217, 0.7797, 0.1489, 0.8399, 0.1933, 0.7088, 0.4628, 0.7519, 0.4533, 0.7886, 0.4263, 0.813, 0.3859, 0.8216, 0.3382, 0.813, 0.2905, 0.7886, 0.25, 0.7519, 0.223, 0.7088, 0.2135, 0.6656, 0.223, 0.6289, 0.25, 0.6045, 0.2905, 0.5959, 0.3382, 0.6045, 0.3859, 0.6289, 0.4263, 0.6656, 0.4533, 0.8801, 0.4166, 0.8942, 0.3382, 0.8216, 0.3382, 0.813, 0.3859, 0.5776, 0.483, 0.6378, 0.5274, 0.6656, 0.4533, 0.6289, 0.4263, 0.7797, 0.5274, 0.8399, 0.483, 0.7886, 0.4263, 0.7519, 0.4533, 0.5233, 0.3382, 0.5374, 0.4166, 0.6045, 0.3859, 0.5959, 0.3382, 0.5776, 0.1933, 0.5374, 0.2598, 0.6045, 0.2905, 0.6289, 0.25, 0.7088, 0.1333, 0.6378, 0.1489, 0.6656, 0.223, 0.7088, 0.2135, 0.8399, 0.1933, 0.7797, 0.1489, 0.7519, 0.223, 0.7886, 0.25, 0.8942, 0.3382, 0.8801, 0.2598, 0.813, 0.2905, 0.8216, 0.3382, 0.6378, 0.5274, 0.7088, 0.543, 0.7088, 0.4628, 0.6656, 0.4533, 0.8399, 0.483, 0.8801, 0.4166, 0.813, 0.3859, 0.7886, 0.4263, 0.5374, 0.4166, 0.5776, 0.483, 0.6289, 0.4263, 0.6045, 0.3859, 0.7088, 0.543, 0.7797, 0.5274, 0.7519, 0.4533, 0.7088, 0.4628, 0.5374, 0.2598, 0.5233, 0.3382, 0.5959, 0.3382, 0.6045, 0.2905, 0.6378, 0.1489, 0.5776, 0.1933, 0.6289, 0.25, 0.6656, 0.223, 0.7797, 0.1489, 0.7088, 0.1333, 0.7088, 0.2135, 0.7519, 0.223])
me_cylinder.materials.append(mat_lamp)
me_cylinder.use_remesh_preserve_volume = False
me_cylinder.use_remesh_preserve_attributes = False
me_cylinder.use_mirror_vertex_groups = False
me_cylinder.update()

# ---- objects
ob_lamp_mesh = bpy.data.objects.new('lamp_mesh', me_cylinder)

# ---- transforms, parenting, visibility, modifiers, constraints
ob_lamp_mesh.location = (0.0, 0.0, 0.0)
ob_lamp_mesh.lineart.crease_threshold = 0.0

# ---- collection membership
col_collection_1.objects.link(ob_lamp_mesh)

# ---- scene / render settings (as saved in the file)
scene.frame_start = 1; scene.frame_end = 2; scene.frame_set(1)
scene.render.engine = 'CYCLES'
scene.render.resolution_percentage = 50
scene.render.dither_intensity = 0.0
scene.cycles.use_denoising = False
scene.cycles.samples = 10
scene.cycles.sampling_pattern = 'TABULATED_SOBOL'
scene.cycles.light_sampling_threshold = 0.0
scene.cycles.use_adaptive_sampling = False
scene.cycles.use_light_tree = False
scene.cycles.blur_glossy = 0.0
scene.cycles.pixel_filter_type = 'GAUSSIAN'
scene.cycles.sample_clamp_indirect = 0.0
scene.view_settings.view_transform = 'Standard'
bpy.context.view_layer.update()

# ---- added for rendering (the .blend has no active camera and no usable light): camera, sun
cam_auto = bpy.data.cameras.new('AutoCamera')
cam_auto.lens = 50.0
cam_auto.sensor_width = 36.0
cam_auto.clip_end = 1000.0
ob_auto_camera = bpy.data.objects.new('AutoCamera', cam_auto)
scene.collection.objects.link(ob_auto_camera)
ob_auto_camera.location = (1.03739, -1.24487, 0.474948)
ob_auto_camera.rotation_euler = (1.09748, -7.21219e-08, 0.694738)
scene.camera = ob_auto_camera
light_auto_sun = bpy.data.lights.new('AutoSun', 'SUN')
light_auto_sun.energy = 3.0
light_auto_sun.angle = 0.0523599
ob_auto_sun = bpy.data.objects.new('AutoSun', light_auto_sun)
scene.collection.objects.link(ob_auto_sun)
ob_auto_sun.rotation_euler = (0.872665, 0.174533, 0.523599)
bpy.context.view_layer.update()
